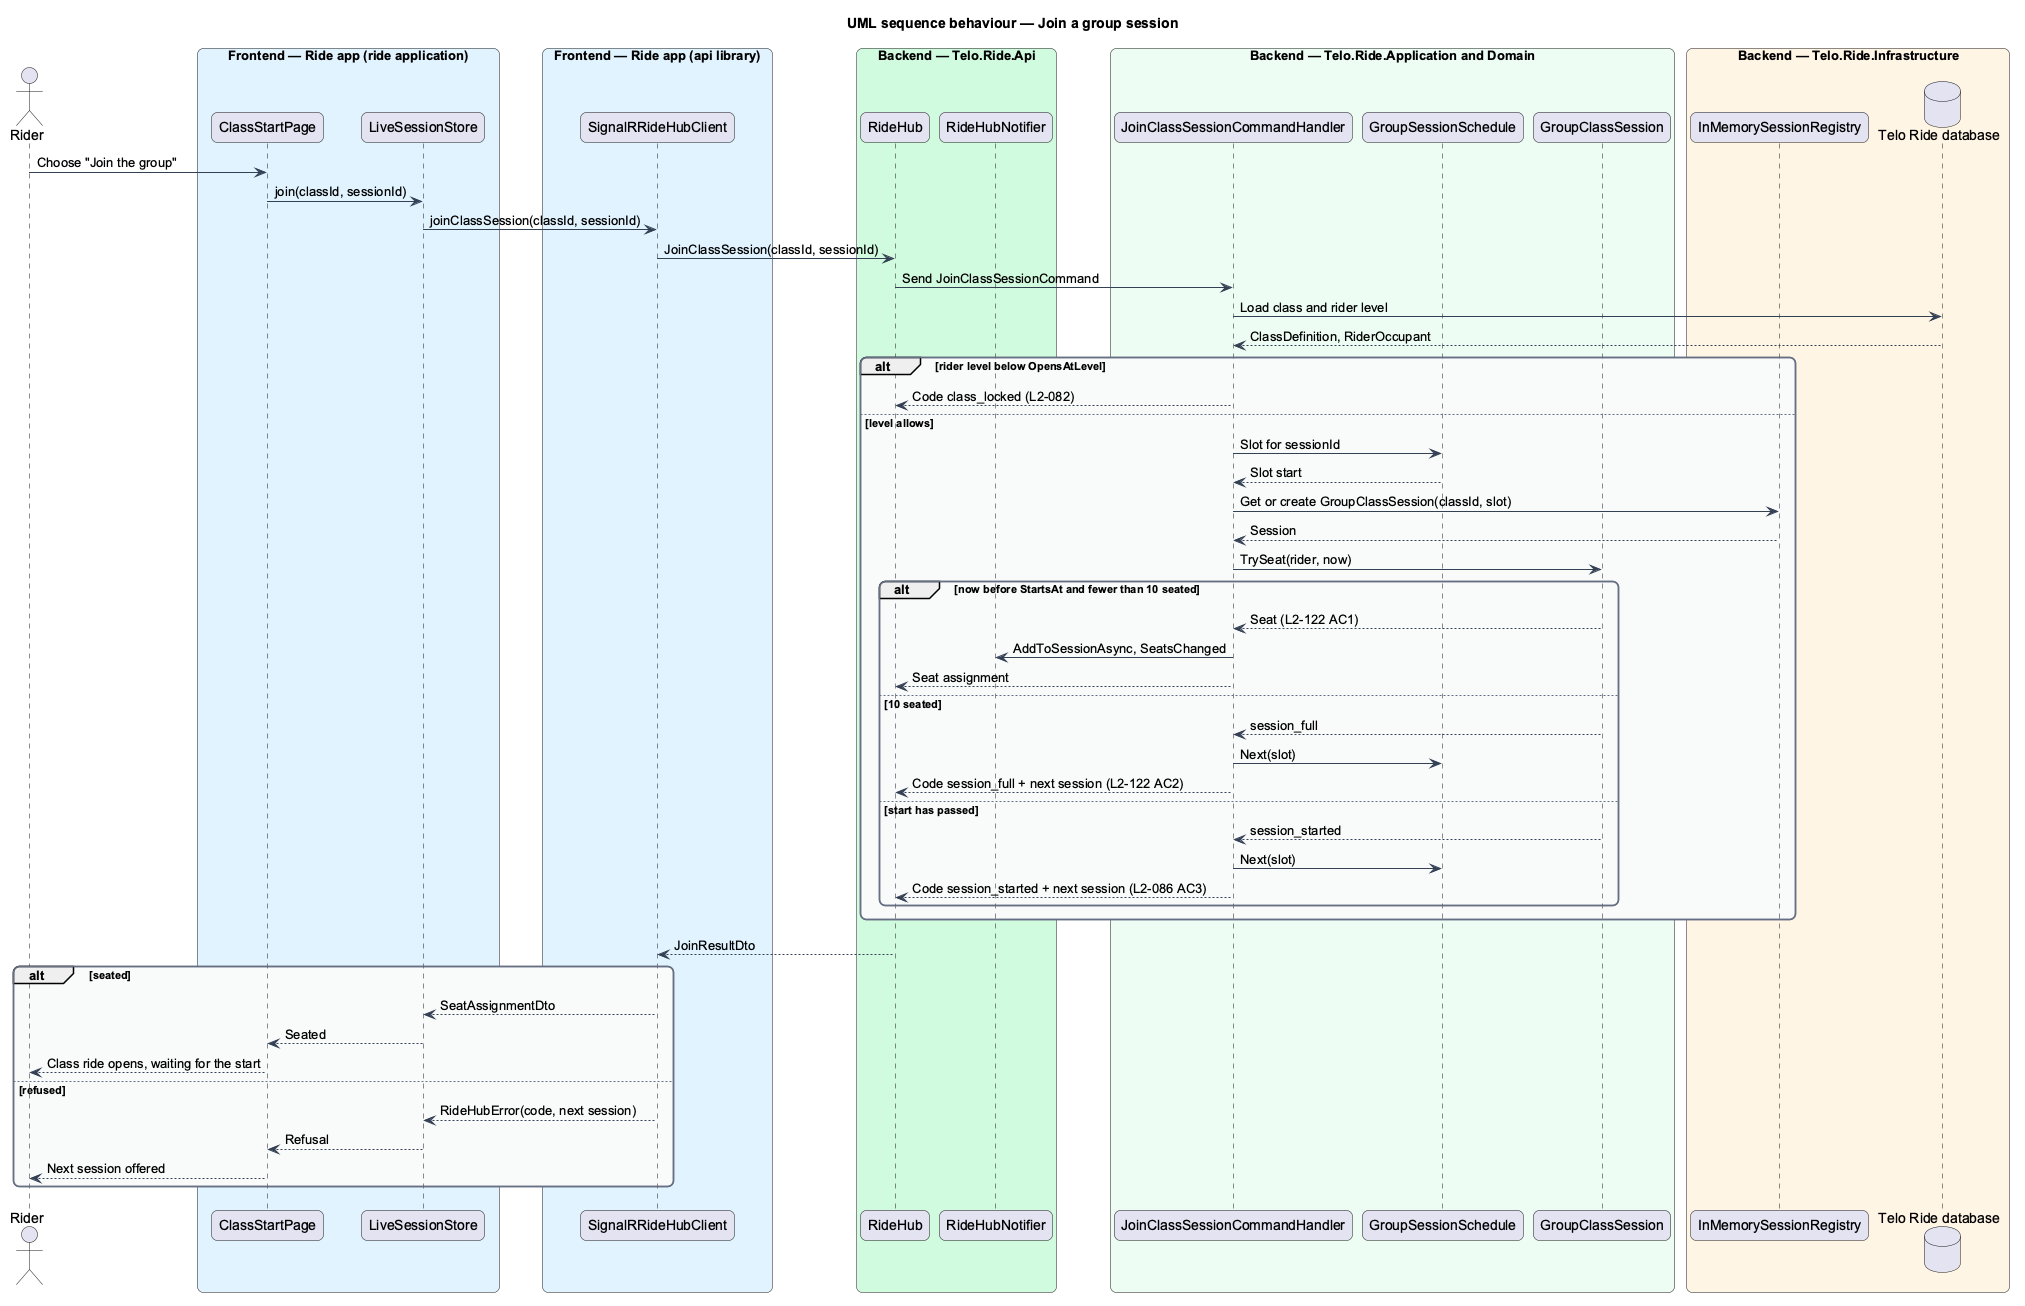

The diagram above was rendered by PlantUML. Its source (embedded in the PNG):
@startuml
title UML sequence behaviour — Join a group session
skinparam backgroundColor #FFFFFF
skinparam shadowing false
skinparam roundcorner 12
skinparam defaultFontName Arial
skinparam ArrowColor #344054
skinparam rectangle {
  BorderColor #344054
  FontColor #101828
}
skinparam package {
  BorderColor #667085
  FontColor #101828
  BackgroundColor #F9FAFB
}
actor "Rider" as actor
box "Frontend — Ride app (ride application)" #E0F2FE
  participant "ClassStartPage" as page
  participant "LiveSessionStore" as store
end box
box "Frontend — Ride app (api library)" #E0F2FE
  participant "SignalRRideHubClient" as client
end box
box "Backend — Telo.Ride.Api" #D1FADF
  participant "RideHub" as hub
  participant "RideHubNotifier" as notifier
end box
box "Backend — Telo.Ride.Application and Domain" #ECFDF3
  participant "JoinClassSessionCommandHandler" as handler
  participant "GroupSessionSchedule" as schedule
  participant "GroupClassSession" as session
end box
box "Backend — Telo.Ride.Infrastructure" #FFF4E5
  participant "InMemorySessionRegistry" as registry
  database "Telo Ride database" as db
end box
actor -> page : Choose "Join the group"
page -> store : join(classId, sessionId)
store -> client : joinClassSession(classId, sessionId)
client -> hub : JoinClassSession(classId, sessionId)
hub -> handler : Send JoinClassSessionCommand
handler -> db : Load class and rider level
db --> handler : ClassDefinition, RiderOccupant
alt rider level below OpensAtLevel
  handler --> hub : Code class_locked (L2-082)
else level allows
  handler -> schedule : Slot for sessionId
  schedule --> handler : Slot start
  handler -> registry : Get or create GroupClassSession(classId, slot)
  registry --> handler : Session
  handler -> session : TrySeat(rider, now)
  alt now before StartsAt and fewer than 10 seated
    session --> handler : Seat (L2-122 AC1)
    handler -> notifier : AddToSessionAsync, SeatsChanged
    handler --> hub : Seat assignment
  else 10 seated
    session --> handler : session_full
    handler -> schedule : Next(slot)
    handler --> hub : Code session_full + next session (L2-122 AC2)
  else start has passed
    session --> handler : session_started
    handler -> schedule : Next(slot)
    handler --> hub : Code session_started + next session (L2-086 AC3)
  end
end
hub --> client : JoinResultDto
alt seated
  client --> store : SeatAssignmentDto
  store --> page : Seated
  page --> actor : Class ride opens, waiting for the start
else refused
  client --> store : RideHubError(code, next session)
  store --> page : Refusal
  page --> actor : Next session offered
end
@enduml